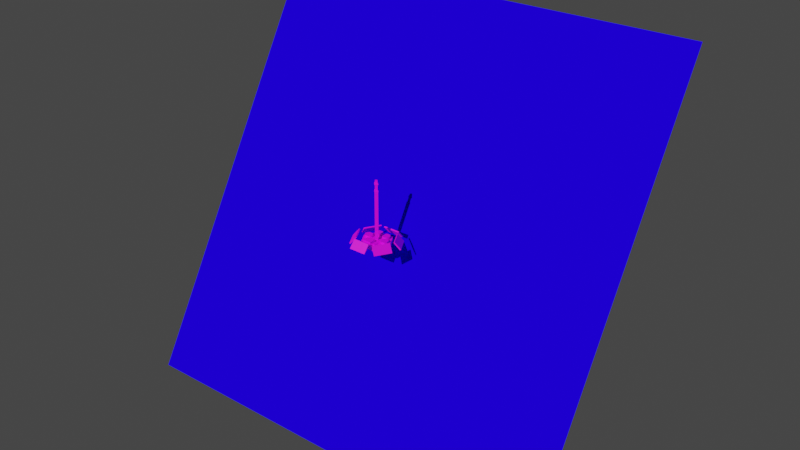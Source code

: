 # Source: solarPowerStation.blend  (saved by Blender 3.4.6; exported with 4.5.12 LTS)
import bpy
from mathutils import Matrix  # noqa: F401  (used for matrix-valued properties, if any)

bpy.ops.wm.read_factory_settings(use_empty=True)
scene = bpy.context.scene
scene.name = 'Scene'

# ---- collections
col_collection = bpy.data.collections.new('Collection'); scene.collection.children.link(col_collection)

# ---- images (referenced by path relative to the original .blend; pixels are not part of the script)
import os
ASSET_DIR = os.environ.get("B2B_ASSET_DIR", "")  # directory of the original .blend (textures are referenced by path, not embedded)
HERE = os.path.dirname(os.path.abspath(__file__))  # packed textures are extracted next to this script under _unpacked/

def load_image(name, relpath, width, height, colorspace="sRGB"):
    """Load a texture the original file referenced (path relative to the .blend, or extracted next to this script)."""
    p = next((c for c in (os.path.join(HERE, relpath), os.path.join(ASSET_DIR, relpath)) if relpath and os.path.exists(c)), "")
    if p:
        img = bpy.data.images.load(p, check_existing=True)
        img.name = name
    else:  # same state as the original file: an image datablock whose file is absent (Cycles renders it pink)
        img = bpy.data.images.new(name, width, height)
        img.source = "FILE"
        img.filepath = "//" + (relpath or name)
    img.colorspace_settings.name = colorspace
    return img
img_solarpowerstation_texture_png = load_image('solarPowerStation_texture.png', 'solarPowerStation_texture.png', 1024, 1024, 'sRGB')

# ---- materials (node trees are filled in below, after node groups)
mat_solarpowerstation_material = bpy.data.materials.new('solarPowerStation_material')
mat_solarpowerstation_material.use_transparent_shadow = False
mat_001 = bpy.data.materials.new('材质.001')
mat_001.use_transparent_shadow = False
mat_desert = bpy.data.materials.new('Desert')
mat_desert.use_transparent_shadow = False
mat_desert.diffuse_color = (0.7454, 0.3813, 0.08438, 1.0)
mat_desert.roughness = 0.8646
mat_desert.specular_intensity = 0.3031
mat_desert.metallic = 0.2
mat_land = bpy.data.materials.new('Land')
mat_land.use_transparent_shadow = False
mat_land.diffuse_color = (0.2582, 0.09306, 0.04971, 1.0)
mat_land.roughness = 0.8
mat_land.specular_intensity = 0.09843
mat_land.metallic = 0.2

# ---- material node trees
mat_solarpowerstation_material.use_nodes = True; mat_solarpowerstation_material.node_tree.nodes.clear()
_N = mat_solarpowerstation_material.node_tree.nodes; _L = mat_solarpowerstation_material.node_tree.links
n0 = _N.new('ShaderNodeBsdfPrincipled'); n0.name = '原理化BSDF'; n0.location = (10, 300)
n0.distribution = 'GGX'
n0.subsurface_method = 'RANDOM_WALK_SKIN'
n0.inputs[3].default_value = 1.45
n0.inputs[27].default_value = (0.0, 0.0, 0.0, 1.0)
n0.inputs[28].default_value = 1.0
n1 = _N.new('ShaderNodeOutputMaterial'); n1.name = '材质输出'; n1.location = (300, 300)
n2 = _N.new('ShaderNodeTexImage'); n2.name = '图像纹理.001'; n2.location = (-518, 178)
n2.image = img_solarpowerstation_texture_png
_L.new(n0.outputs[0], n1.inputs[0])
_L.new(n2.outputs[0], n0.inputs[0])
n1.is_active_output = True
mat_001.use_nodes = True; mat_001.node_tree.nodes.clear()
_N = mat_001.node_tree.nodes; _L = mat_001.node_tree.links
n0 = _N.new('ShaderNodeBsdfPrincipled'); n0.name = '原理化BSDF'; n0.location = (10, 300)
n0.distribution = 'GGX'
n0.subsurface_method = 'RANDOM_WALK_SKIN'
n0.inputs[0].default_value = (0.0119, 0.0, 1.0, 1.0)
n0.inputs[2].default_value = 0.0
n0.inputs[3].default_value = 1.45
n0.inputs[11].default_value = 1.01
n0.inputs[13].default_value = 0.0
n0.inputs[20].default_value = 0.0
n0.inputs[27].default_value = (0.0, 0.0, 0.0, 1.0)
n0.inputs[28].default_value = 1.0
n1 = _N.new('ShaderNodeOutputMaterial'); n1.name = '材质输出'; n1.location = (300, 300)
_L.new(n0.outputs[0], n1.inputs[0])
n1.is_active_output = True
mat_desert.use_nodes = True; mat_desert.node_tree.nodes.clear()
_N = mat_desert.node_tree.nodes; _L = mat_desert.node_tree.links
n0 = _N.new('ShaderNodeBsdfPrincipled'); n0.name = '原理化BSDF'; n0.location = (10, 300)
n0.distribution = 'GGX'
n0.subsurface_method = 'RANDOM_WALK_SKIN'
n0.inputs[0].default_value = (0.7454, 0.3813, 0.08438, 1.0)
n0.inputs[1].default_value = 0.2
n0.inputs[2].default_value = 0.8646
n0.inputs[3].default_value = 1.45
n0.inputs[13].default_value = 0.3031
n0.inputs[27].default_value = (0.0, 0.0, 0.0, 1.0)
n0.inputs[28].default_value = 1.0
n1 = _N.new('ShaderNodeOutputMaterial'); n1.name = '材质输出'; n1.location = (300, 300)
n2 = _N.new('ShaderNodeNormalMap'); n2.name = '法线贴图'; n2.location = (-300, -300)
n2.label = 'Normal/Map'
n2.inputs[0].default_value = 0.0
_L.new(n0.outputs[0], n1.inputs[0])
_L.new(n2.outputs[0], n0.inputs[5])
n1.is_active_output = True
mat_land.use_nodes = True; mat_land.node_tree.nodes.clear()
_N = mat_land.node_tree.nodes; _L = mat_land.node_tree.links
n0 = _N.new('ShaderNodeBsdfPrincipled'); n0.name = '原理化BSDF'; n0.location = (10, 300)
n0.distribution = 'GGX'
n0.subsurface_method = 'RANDOM_WALK_SKIN'
n0.inputs[0].default_value = (0.2582, 0.09306, 0.04971, 1.0)
n0.inputs[1].default_value = 0.2
n0.inputs[2].default_value = 0.8
n0.inputs[3].default_value = 1.45
n0.inputs[13].default_value = 0.09843
n0.inputs[27].default_value = (0.0, 0.0, 0.0, 1.0)
n0.inputs[28].default_value = 1.0
n1 = _N.new('ShaderNodeOutputMaterial'); n1.name = '材质输出'; n1.location = (300, 300)
n2 = _N.new('ShaderNodeNormalMap'); n2.name = '法线贴图'; n2.location = (-300, -300)
n2.label = 'Normal/Map'
n2.inputs[0].default_value = 0.0
_L.new(n0.outputs[0], n1.inputs[0])
_L.new(n2.outputs[0], n0.inputs[5])
n1.is_active_output = True

# ---- world
world_world = bpy.data.worlds.new('World'); scene.world = world_world
world_world.use_nodes = True; world_world.node_tree.nodes.clear()
_N = world_world.node_tree.nodes; _L = world_world.node_tree.links
n0 = _N.new('ShaderNodeOutputWorld'); n0.name = 'World Output'; n0.location = (300, 300)
n1 = _N.new('ShaderNodeBackground'); n1.name = 'Background'; n1.location = (10, 300)
n1.inputs[0].default_value = (0.05088, 0.05088, 0.05088, 1.0)
_L.new(n1.outputs[0], n0.inputs[0])
n0.is_active_output = True
world_world.color = (0.05088, 0.05088, 0.05088)
world_world.use_sun_shadow = False
world_world.sun_shadow_jitter_overblur = 0.0

# ---- cameras
cam_camera_001 = bpy.data.cameras.new('Camera.001')
cam_camera_001.type = 'ORTHO'
cam_camera_001.clip_end = 200.3
cam_camera_001.ortho_scale = 28.0
cam_camera_001.show_composition_center = True

# ---- lights
light_light_001 = bpy.data.lights.new('Light.001', 'SUN')
light_light_001.transmission_factor = 0.0
light_light_001.angle = 0.0
light_light_001.energy = 3.0
light_light_001.shadow_soft_size = 0.1
light_light_001.shadow_cascade_max_distance = 1000.0

# ---- meshes
me_solarpowerstation = bpy.data.meshes.new('SolarPowerStation')
me_solarpowerstation.from_pydata([(0.3634, -1.47e-07, 0.9023), (0.3634, -1.641e-08, 0.1007), (0.0, 0.3625, 0.1007), (0.0, 0.3625, 0.9023), (-0.3634, -1.641e-08, 0.1007), (-0.3634, -1.47e-07, 0.9023), (0.0, -0.3625, 0.1007), (0.0, -0.3625, 0.9023), (-1.003e-05, -0.3308, 13.72), (0.3316, -2.235e-06, 13.72), (-1.003e-05, 0.3308, 13.72), (-0.3316, -2.235e-06, 13.72), (0.5363, -2.093e-06, 12.85), (-1.003e-05, 0.535, 12.85), (0.0, 0.4662, 13.21), (0.4673, -2.152e-06, 13.21), (-0.5363, -2.093e-06, 12.85), (-0.4673, -2.152e-06, 13.21), (-1.003e-05, -0.535, 12.85), (0.0, -0.4662, 13.21), (0.3614, -2.152e-06, 13.21), (0.0, 0.3605, 13.21), (-0.3614, -2.152e-06, 13.21), (0.0, -0.3605, 13.21), (0.3614, 8.107e-06, 11.64), (0.0, 0.3605, 11.64), (-1.003e-05, 0.3605, 12.85), (0.3614, -2.093e-06, 12.85), (-0.3614, -1.896e-06, 11.64), (-0.3614, -2.093e-06, 12.85), (-1.003e-05, -0.3605, 11.64), (-1.003e-05, -0.3605, 12.85), (0.5363, 8.171e-06, 11.24), (0.0, 0.535, 11.24), (0.0, 0.4662, 11.64), (0.4673, 8.107e-06, 11.64), (-0.5363, -1.832e-06, 11.24), (-0.4673, -1.896e-06, 11.64), (-1.003e-05, -0.535, 11.24), (-1.003e-05, -0.4662, 11.64), (0.4639, -1.47e-07, 0.9023), (-1.003e-05, 0.4628, 0.9023), (0.0, 0.4628, 11.24), (0.4639, -1.832e-06, 11.24), (-0.4639, -1.47e-07, 0.9023), (-0.4639, -1.832e-06, 11.24), (-1.003e-05, -0.4628, 0.9023), (0.0, -0.4628, 11.24), (1.733, -2.994, -0.4787), (3.465, 7.799e-08, -0.4787), (3.465, -7.142e-08, 0.4384), (1.733, -2.994, 0.4384), (-1.733, -2.994, -0.4787), (-1.733, -2.994, 0.4384), (-3.465, 7.799e-08, -0.4787), (-3.465, -7.142e-08, 0.4384), (-1.733, 2.994, -0.4787), (-1.733, 2.994, 0.4384), (1.733, 2.994, -0.4787), (1.733, 2.994, 0.4384), (-1.538, -1.159, 0.9813), (-1.524, -2.526, 0.9813), (0.4351, -2.512, 0.9813), (0.4212, -1.144, 0.9813), (-1.538, -1.159, 0.2518), (-1.524, -2.526, 0.2518), (0.4351, -2.512, 0.2518), (0.4212, -1.144, 0.2518), (0.8677, -2.283, 0.6309), (1.385, -2.276, 0.6309), (1.379, -1.388, 0.6309), (0.8621, -1.394, 0.6309), (0.8677, -2.283, 0.2992), (1.385, -2.276, 0.2992), (1.379, -1.388, 0.2992), (0.8621, -1.394, 0.2992), (1.998, 0.8226, 0.9675), (2.831, 0.4349, 0.9675), (2.831, 0.4349, 0.2186), (1.998, 0.8226, 0.2186), (1.245, 0.2964, 0.9675), (1.245, 0.2964, 0.2186), (1.325, -0.6176, 0.9675), (1.325, -0.6176, 0.2186), (2.158, -1.005, 0.9675), (2.158, -1.005, 0.2186), (2.912, -0.4791, 0.9675), (2.912, -0.4791, 0.2186), (1.468, 2.56, 0.9675), (1.928, 1.766, 0.9675), (1.928, 1.766, 0.2186), (1.468, 2.56, 0.2186), (0.5481, 2.56, 0.9675), (0.5481, 2.56, 0.2186), (0.08824, 1.766, 0.9675), (0.08824, 1.766, 0.2186), (0.5481, 0.9711, 0.9675), (0.5481, 0.9711, 0.2186), (1.468, 0.9711, 0.9675), (1.468, 0.9711, 0.2186), (-0.615, 2.762, 0.9675), (-0.1551, 1.967, 0.9675), (-0.1551, 1.967, 0.2186), (-0.615, 2.762, 0.2186), (-1.535, 2.762, 0.9675), (-1.535, 2.762, 0.2186), (-1.994, 1.967, 0.9675), (-1.994, 1.967, 0.2186), (-1.535, 1.173, 0.9675), (-1.535, 1.173, 0.2186), (-0.615, 1.173, 0.9675), (-0.615, 1.173, 0.2186), (-1.751, 0.8774, 0.9675), (-1.291, 0.08292, 0.9675), (-1.291, 0.08292, 0.2186), (-1.751, 0.8774, 0.2186), (-2.671, 0.8774, 0.9675), (-2.671, 0.8774, 0.2186), (-3.13, 0.08292, 0.9675), (-3.13, 0.08292, 0.2186), (-2.671, -0.7116, 0.9675), (-2.671, -0.7116, 0.2186), (-1.751, -0.7116, 0.9675), (-1.751, -0.7116, 0.2186), (-2.686, -3.128, 1.304), (-4.581, 0.1465, 1.304), (-4.742, 0.05342, 1.46), (-2.847, -3.221, 1.46), (-5.743, -0.5231, -0.2921), (-5.905, -0.6162, -0.1359), (-4.059, 0.7559, 1.304), (-2.163, 4.031, 1.304), (-2.325, 4.124, 1.46), (-4.22, 0.849, 1.46), (-3.32, 4.697, -0.2834), (-3.481, 4.79, -0.1272), (-1.373, 3.884, 1.304), (2.418, 3.884, 1.304), (2.418, 4.07, 1.46), (-1.373, 4.07, 1.46), (2.418, 5.275, -0.3535), (2.418, 5.461, -0.1973), (2.686, 3.128, 1.304), (4.581, -0.1465, 1.304), (4.742, -0.05342, 1.46), (2.847, 3.221, 1.46), (5.733, 0.5172, -0.2782), (5.895, 0.6103, -0.1219), (4.059, -0.7559, 1.304), (2.163, -4.031, 1.304), (2.325, -4.124, 1.46), (4.22, -0.849, 1.46), (3.345, -4.711, -0.3182), (3.506, -4.804, -0.1619), (1.373, -3.884, 1.304), (-2.418, -3.884, 1.304), (-2.418, -4.07, 1.46), (1.373, -4.07, 1.46), (-2.418, -5.253, -0.3267), (-2.418, -5.439, -0.1705), (1.373, -5.253, -0.3267), (1.373, -5.439, -0.1705), (5.24, -1.436, -0.3182), (5.402, -1.53, -0.1619), (-3.848, -3.798, -0.2921), (-4.01, -3.891, -0.1359), (-5.215, 1.422, -0.2834), (-5.376, 1.515, -0.1272), (-1.373, 5.275, -0.3535), (-1.373, 5.461, -0.1973), (3.838, 3.792, -0.2782), (4.0, 3.885, -0.1219)], [], [(0, 1, 2, 3), (3, 2, 4, 5), (5, 4, 6, 7), (7, 6, 1, 0), (8, 9, 10, 11), (12, 13, 14, 15), (13, 16, 17, 14), (16, 18, 19, 17), (18, 12, 15, 19), (20, 21, 10, 9), (21, 22, 11, 10), (22, 23, 8, 11), (23, 20, 9, 8), (24, 25, 26, 27), (25, 28, 29, 26), (28, 30, 31, 29), (30, 24, 27, 31), (32, 33, 34, 35), (33, 36, 37, 34), (36, 38, 39, 37), (38, 32, 35, 39), (40, 41, 42, 43), (41, 44, 45, 42), (44, 46, 47, 45), (46, 40, 43, 47), (41, 40, 0, 3), (44, 41, 3, 5), (46, 44, 5, 7), (40, 46, 7, 0), (35, 34, 25, 24), (39, 35, 24, 30), (37, 39, 30, 28), (34, 37, 28, 25), (33, 32, 43, 42), (36, 33, 42, 45), (38, 36, 45, 47), (32, 38, 47, 43), (13, 12, 27, 26), (16, 13, 26, 29), (18, 16, 29, 31), (12, 18, 31, 27), (15, 14, 21, 20), (19, 15, 20, 23), (17, 19, 23, 22), (14, 17, 22, 21), (48, 49, 50, 51), (52, 48, 51, 53), (54, 52, 53, 55), (56, 54, 55, 57), (58, 56, 57, 59), (49, 58, 59, 50), (59, 51, 50), (57, 55, 53), (51, 59, 57, 53), (60, 61, 62, 63), (60, 64, 65, 61), (61, 65, 66, 62), (62, 66, 67, 63), (63, 67, 64, 60), (68, 69, 70, 71), (68, 72, 73, 69), (69, 73, 74, 70), (70, 74, 75, 71), (71, 75, 72, 68), (76, 77, 78, 79), (80, 76, 79, 81), (82, 80, 81, 83), (84, 82, 83, 85), (86, 84, 85, 87), (77, 86, 87, 78), (77, 76, 86), (86, 76, 80, 84), (80, 82, 84), (88, 89, 90, 91), (92, 88, 91, 93), (94, 92, 93, 95), (96, 94, 95, 97), (98, 96, 97, 99), (89, 98, 99, 90), (89, 88, 98), (98, 88, 92, 96), (92, 94, 96), (100, 101, 102, 103), (104, 100, 103, 105), (106, 104, 105, 107), (108, 106, 107, 109), (110, 108, 109, 111), (101, 110, 111, 102), (101, 100, 110), (110, 100, 104, 108), (104, 106, 108), (112, 113, 114, 115), (116, 112, 115, 117), (118, 116, 117, 119), (120, 118, 119, 121), (122, 120, 121, 123), (113, 122, 123, 114), (113, 112, 122), (122, 112, 116, 120), (116, 118, 120), (124, 125, 126, 127), (126, 125, 128, 129), (130, 131, 132, 133), (132, 131, 134, 135), (136, 137, 138, 139), (138, 137, 140, 141), (142, 143, 144, 145), (144, 143, 146, 147), (148, 149, 150, 151), (150, 149, 152, 153), (154, 155, 156, 157), (156, 155, 158, 159), (160, 158, 155, 154), (159, 161, 157, 156), (157, 161, 160, 154), (162, 152, 149, 148), (153, 163, 151, 150), (151, 163, 162, 148), (164, 128, 125, 124), (129, 165, 127, 126), (127, 165, 164, 124), (166, 134, 131, 130), (135, 167, 133, 132), (133, 167, 166, 130), (168, 140, 137, 136), (141, 169, 139, 138), (139, 169, 168, 136), (170, 146, 143, 142), (147, 171, 145, 144), (145, 171, 170, 142)])
me_solarpowerstation.polygons.foreach_set('use_smooth', [0, 0, 0, 0, 0, 0, 0, 0, 0, 0, 0, 0, 0, 0, 0, 0, 0, 0, 0, 0, 0, 0, 0, 0, 0, 0, 0, 0, 0, 0, 0, 0, 0, 0, 0, 0, 0, 0, 0, 0, 0, 0, 0, 0, 0, 0, 0, 0, 0, 0, 0, 0, 0, 0, 1, 1, 1, 1, 1, 1, 1, 1, 1, 1, 1, 1, 1, 1, 1, 1, 1, 1, 1, 1, 1, 1, 1, 1, 1, 1, 1, 1, 1, 1, 1, 1, 1, 1, 1, 1, 1, 1, 1, 1, 1, 1, 1, 1, 1, 1, 1, 1, 1, 1, 1, 1, 1, 1, 1, 1, 1, 1, 1, 1, 1, 1, 1, 1, 1, 1, 1, 1, 1, 1, 1, 1, 1, 1, 1, 1])
_k = set([(60, 61), (60, 63), (60, 64), (61, 62), (61, 65), (62, 63), (62, 66), (63, 67), (68, 69), (68, 71), (68, 72), (69, 70), (69, 73), (70, 71), (70, 74), (71, 75), (76, 77), (76, 80), (77, 86), (80, 82), (82, 84), (84, 86), (88, 89), (88, 92), (89, 98), (92, 94), (94, 96), (96, 98), (100, 101), (100, 104), (101, 110), (104, 106), (106, 108), (108, 110), (112, 113), (112, 116), (113, 122), (116, 118), (118, 120), (120, 122), (124, 125), (124, 127), (124, 164), (125, 126), (125, 128), (126, 127), (126, 129), (127, 165), (130, 131), (130, 133), (130, 166), (131, 132), (131, 134), (132, 133), (132, 135), (133, 167), (136, 137), (136, 139), (136, 168), (137, 138), (137, 140), (138, 139), (138, 141), (139, 169), (142, 143), (142, 145), (142, 170), (143, 144), (143, 146), (144, 145), (144, 147), (145, 171), (148, 149), (148, 151), (148, 162), (149, 150), (149, 152), (150, 151), (150, 153), (151, 163), (154, 155), (154, 157), (154, 160), (155, 156), (155, 158), (156, 157), (156, 159), (157, 161)])
me_solarpowerstation.attributes.new('sharp_edge', 'BOOLEAN', 'EDGE').data.foreach_set('value', [ (min(e.vertices), max(e.vertices)) in _k for e in me_solarpowerstation.edges])
_uv = me_solarpowerstation.uv_layers.new(name='UVMap')
_uv.uv.foreach_set('vector', [0.1899, 0.1108, 0.1307, 0.0518, 0.172, 0.0115, 0.2297, 0.0705, 0.0661, 0.2342, 0.007, 0.1764, 0.0474, 0.1351, 0.1064, 0.1943, 0.1064, 0.1943, 0.0474, 0.1351, 0.0885, 0.0929, 0.1483, 0.1527, 0.1483, 0.1527, 0.0885, 0.0929, 0.1307, 0.0518, 0.1899, 0.1108, 0.9733, 0.5852, 0.8733, 0.6852, 0.7733, 0.5852, 0.8733, 0.4852, 0.9196, 0.8643, 0.9595, 0.8336, 0.9699, 0.8544, 0.933, 0.8804, 0.8296, 0.9637, 0.8601, 0.924, 0.8761, 0.9375, 0.8504, 0.9741, 0.8601, 0.924, 0.889, 0.8934, 0.9031, 0.9076, 0.8761, 0.9375, 0.889, 0.8934, 0.9196, 0.8643, 0.933, 0.8804, 0.9031, 0.9076, 0.9366, 0.8849, 0.9684, 0.862, 0.9886, 0.8918, 0.9599, 0.9132, 0.8578, 0.9728, 0.8805, 0.9412, 0.9087, 0.9644, 0.8875, 0.9929, 0.8805, 0.9412, 0.9072, 0.9117, 0.9335, 0.938, 0.9087, 0.9644, 0.9072, 0.9117, 0.9366, 0.8849, 0.9599, 0.9132, 0.9335, 0.938, 0.8482, 0.7814, 0.8859, 0.7521, 0.9477, 0.8303, 0.9146, 0.8578, 0.7483, 0.8901, 0.7774, 0.8525, 0.854, 0.9186, 0.8265, 0.9518, 0.7774, 0.8525, 0.8113, 0.8155, 0.8834, 0.8873, 0.854, 0.9186, 0.8113, 0.8155, 0.8482, 0.7814, 0.9146, 0.8578, 0.8834, 0.8873, 0.8266, 0.752, 0.8751, 0.713, 0.8891, 0.7419, 0.8444, 0.7748, 0.709, 0.8793, 0.7481, 0.8305, 0.771, 0.8485, 0.7383, 0.8932, 0.7481, 0.8305, 0.7868, 0.7906, 0.8063, 0.8104, 0.771, 0.8485, 0.7868, 0.7906, 0.8266, 0.752, 0.8444, 0.7748, 0.8063, 0.8104, 0.1958, 0.1153, 0.2396, 0.0712, 0.869, 0.7087, 0.8252, 0.7486, 0.0667, 0.2442, 0.1108, 0.2004, 0.7448, 0.8291, 0.7049, 0.873, 0.1108, 0.2004, 0.1534, 0.1579, 0.7844, 0.7882, 0.7448, 0.8291, 0.1534, 0.1579, 0.1958, 0.1153, 0.8252, 0.7486, 0.7844, 0.7882, 0.2396, 0.0712, 0.1958, 0.1153, 0.1899, 0.1108, 0.2297, 0.0705, 0.1108, 0.2004, 0.0667, 0.2442, 0.0661, 0.2342, 0.1064, 0.1943, 0.1534, 0.1579, 0.1108, 0.2004, 0.1064, 0.1943, 0.1483, 0.1527, 0.1958, 0.1153, 0.1534, 0.1579, 0.1483, 0.1527, 0.1899, 0.1108, 0.8444, 0.7748, 0.8891, 0.7419, 0.8859, 0.7521, 0.8482, 0.7814, 0.8063, 0.8104, 0.8444, 0.7748, 0.8482, 0.7814, 0.8113, 0.8155, 0.771, 0.8485, 0.8063, 0.8104, 0.8113, 0.8155, 0.7774, 0.8525, 0.7383, 0.8932, 0.771, 0.8485, 0.7774, 0.8525, 0.7483, 0.8901, 0.8751, 0.713, 0.8266, 0.752, 0.8252, 0.7486, 0.869, 0.7087, 0.7481, 0.8305, 0.709, 0.8793, 0.7049, 0.873, 0.7448, 0.8291, 0.7868, 0.7906, 0.7481, 0.8305, 0.7448, 0.8291, 0.7844, 0.7882, 0.8266, 0.752, 0.7868, 0.7906, 0.7844, 0.7882, 0.8252, 0.7486, 0.9595, 0.8336, 0.9196, 0.8643, 0.9146, 0.8578, 0.9477, 0.8303, 0.8601, 0.924, 0.8296, 0.9637, 0.8265, 0.9518, 0.854, 0.9186, 0.889, 0.8934, 0.8601, 0.924, 0.854, 0.9186, 0.8834, 0.8873, 0.9196, 0.8643, 0.889, 0.8934, 0.8834, 0.8873, 0.9146, 0.8578, 0.933, 0.8804, 0.9699, 0.8544, 0.9684, 0.862, 0.9366, 0.8849, 0.9031, 0.9076, 0.933, 0.8804, 0.9366, 0.8849, 0.9072, 0.9117, 0.8761, 0.9375, 0.9031, 0.9076, 0.9072, 0.9117, 0.8805, 0.9412, 0.8504, 0.9741, 0.8761, 0.9375, 0.8805, 0.9412, 0.8578, 0.9728, 0.0844, 0.7231, 0.0477, 0.6594, 0.0631, 0.6505, 0.0999, 0.7141, 0.1212, 0.7868, 0.0844, 0.7231, 0.0999, 0.7141, 0.1367, 0.7778, 0.158, 0.8505, 0.1212, 0.7868, 0.1367, 0.7778, 0.1734, 0.8416, 0.1947, 0.9142, 0.158, 0.8505, 0.1734, 0.8416, 0.2102, 0.9053, 0.2315, 0.9779, 0.1947, 0.9142, 0.2102, 0.9053, 0.247, 0.969, 0.0477, 0.6594, 0.0109, 0.5957, 0.0264, 0.5868, 0.0631, 0.6505, 0.0264, 0.5868, 0.1367, 0.6505, 0.0631, 0.6505, 0.0631, 0.5231, 0.1367, 0.5231, 0.1734, 0.5868, 0.1367, 0.6505, 0.0264, 0.5868, 0.0631, 0.5231, 0.1734, 0.5868, 0.9888, 0.2531, 0.8621, 0.253, 0.8619, 0.072, 0.9885, 0.0721, 0.8619, 0.072, 0.8619, 0.0101, 0.9886, 0.0103, 0.9885, 0.0721, 0.6808, 0.0717, 0.6809, 0.0099, 0.8619, 0.0101, 0.8619, 0.072, 0.8619, 0.072, 0.8619, 0.0101, 0.9886, 0.0103, 0.9885, 0.0721, 0.6808, 0.0717, 0.6809, 0.0099, 0.8619, 0.0101, 0.8619, 0.072, 0.8424, 0.1761, 0.8029, 0.176, 0.8026, 0.1079, 0.8422, 0.108, 0.8026, 0.1079, 0.8027, 0.0847, 0.8422, 0.0848, 0.8422, 0.108, 0.7346, 0.1078, 0.7346, 0.0845, 0.8027, 0.0847, 0.8026, 0.1079, 0.8026, 0.1079, 0.8027, 0.0847, 0.8422, 0.0848, 0.8422, 0.108, 0.7346, 0.1078, 0.7346, 0.0845, 0.8027, 0.0847, 0.8026, 0.1079, 0.5072, 0.8458, 0.4242, 0.7598, 0.4885, 0.6978, 0.5715, 0.7839, 0.0922, 0.4154, 0.0093, 0.3293, 0.0736, 0.2674, 0.1565, 0.3534, 0.1752, 0.5015, 0.0922, 0.4154, 0.1565, 0.3534, 0.2395, 0.4395, 0.2582, 0.5876, 0.1752, 0.5015, 0.2395, 0.4395, 0.3225, 0.5256, 0.3412, 0.6737, 0.2582, 0.5876, 0.3225, 0.5256, 0.4055, 0.6117, 0.4242, 0.7598, 0.3412, 0.6737, 0.4055, 0.6117, 0.4885, 0.6978, 0.4242, 0.7598, 0.5072, 0.8458, 0.3081, 0.7886, 0.3081, 0.7886, 0.5072, 0.8458, 0.4741, 0.9607, 0.2751, 0.9035, 0.4741, 0.9607, 0.358, 0.9896, 0.2751, 0.9035, 0.5072, 0.8458, 0.4242, 0.7598, 0.4885, 0.6978, 0.5715, 0.7839, 0.0922, 0.4154, 0.0093, 0.3293, 0.0736, 0.2674, 0.1565, 0.3534, 0.1752, 0.5015, 0.0922, 0.4154, 0.1565, 0.3534, 0.2395, 0.4395, 0.2582, 0.5876, 0.1752, 0.5015, 0.2395, 0.4395, 0.3225, 0.5256, 0.3412, 0.6737, 0.2582, 0.5876, 0.3225, 0.5256, 0.4055, 0.6117, 0.4242, 0.7598, 0.3412, 0.6737, 0.4055, 0.6117, 0.4885, 0.6978, 0.4242, 0.7598, 0.5072, 0.8458, 0.3081, 0.7886, 0.3081, 0.7886, 0.5072, 0.8458, 0.4741, 0.9608, 0.2751, 0.9035, 0.4741, 0.9608, 0.3581, 0.9896, 0.2751, 0.9035, 0.5072, 0.8458, 0.4242, 0.7598, 0.4885, 0.6978, 0.5715, 0.7839, 0.0922, 0.4154, 0.0093, 0.3293, 0.0736, 0.2674, 0.1565, 0.3534, 0.1752, 0.5015, 0.0922, 0.4154, 0.1565, 0.3534, 0.2395, 0.4395, 0.2582, 0.5876, 0.1752, 0.5015, 0.2395, 0.4395, 0.3225, 0.5256, 0.3412, 0.6737, 0.2582, 0.5876, 0.3225, 0.5256, 0.4055, 0.6117, 0.4242, 0.7598, 0.3412, 0.6737, 0.4055, 0.6117, 0.4885, 0.6978, 0.4242, 0.7598, 0.5072, 0.8458, 0.3081, 0.7886, 0.3081, 0.7886, 0.5072, 0.8458, 0.4741, 0.9608, 0.2751, 0.9035, 0.4741, 0.9608, 0.3581, 0.9896, 0.2751, 0.9035, 0.5072, 0.8458, 0.4242, 0.7597, 0.4885, 0.6978, 0.5715, 0.7839, 0.0923, 0.4154, 0.0093, 0.3293, 0.0736, 0.2674, 0.1565, 0.3534, 0.1752, 0.5015, 0.0923, 0.4154, 0.1565, 0.3534, 0.2395, 0.4395, 0.2582, 0.5876, 0.1752, 0.5015, 0.2395, 0.4395, 0.3225, 0.5256, 0.3412, 0.6737, 0.2582, 0.5876, 0.3225, 0.5256, 0.4055, 0.6117, 0.4242, 0.7597, 0.3412, 0.6737, 0.4055, 0.6117, 0.4885, 0.6978, 0.4242, 0.7597, 0.5072, 0.8458, 0.3081, 0.7886, 0.3081, 0.7886, 0.5072, 0.8458, 0.4741, 0.9607, 0.2751, 0.9035, 0.4741, 0.9607, 0.358, 0.9896, 0.2751, 0.9035, 0.5885, 0.1778, 0.7566, 0.3612, 0.7452, 0.3717, 0.5771, 0.1882, 0.7452, 0.3717, 0.7566, 0.3612, 0.8359, 0.4647, 0.8246, 0.4751, 0.5925, 0.1805, 0.7606, 0.3639, 0.7493, 0.3744, 0.5811, 0.1909, 0.7493, 0.3744, 0.7606, 0.3639, 0.8396, 0.4668, 0.8282, 0.4773, 0.5892, 0.1758, 0.7573, 0.3593, 0.7459, 0.3697, 0.5778, 0.1863, 0.7459, 0.3697, 0.7573, 0.3593, 0.8397, 0.4667, 0.8283, 0.4772, 0.5928, 0.1808, 0.7609, 0.3643, 0.7495, 0.3748, 0.5814, 0.1913, 0.7495, 0.3748, 0.7609, 0.3643, 0.8395, 0.4669, 0.8281, 0.4773, 0.5908, 0.1782, 0.759, 0.3616, 0.7476, 0.372, 0.5795, 0.1886, 0.7476, 0.372, 0.759, 0.3616, 0.8397, 0.4667, 0.8283, 0.4771, 0.5904, 0.1775, 0.7585, 0.361, 0.7471, 0.3715, 0.579, 0.188, 0.7471, 0.3715, 0.7585, 0.361, 0.8395, 0.4667, 0.8281, 0.4772, 0.6886, 0.0876, 0.8567, 0.271, 0.7585, 0.361, 0.5904, 0.1775, 0.6489, 0.4614, 0.4808, 0.2779, 0.579, 0.188, 0.7471, 0.3715, 0.579, 0.188, 0.4808, 0.098, 0.4922, 0.0876, 0.5904, 0.1775, 0.6885, 0.0886, 0.8567, 0.272, 0.759, 0.3616, 0.5908, 0.1782, 0.6499, 0.4616, 0.4818, 0.2781, 0.5795, 0.1886, 0.7476, 0.372, 0.5795, 0.1886, 0.4817, 0.0991, 0.4931, 0.0886, 0.5908, 0.1782, 0.6846, 0.0897, 0.8527, 0.2731, 0.7566, 0.3612, 0.5885, 0.1778, 0.6491, 0.4597, 0.481, 0.2763, 0.5771, 0.1882, 0.7452, 0.3717, 0.5771, 0.1882, 0.481, 0.1001, 0.4924, 0.0897, 0.5885, 0.1778, 0.6881, 0.0929, 0.8562, 0.2763, 0.7606, 0.3639, 0.5925, 0.1805, 0.6537, 0.462, 0.4855, 0.2786, 0.5811, 0.1909, 0.7493, 0.3744, 0.5811, 0.1909, 0.4855, 0.1033, 0.4969, 0.0929, 0.5925, 0.1805, 0.689, 0.0844, 0.8571, 0.2678, 0.7573, 0.3593, 0.5892, 0.1758, 0.6461, 0.4612, 0.478, 0.2777, 0.5778, 0.1863, 0.7459, 0.3697, 0.5778, 0.1863, 0.478, 0.0948, 0.4893, 0.0844, 0.5892, 0.1758, 0.6881, 0.0935, 0.8562, 0.277, 0.7609, 0.3643, 0.5928, 0.1808, 0.6542, 0.4621, 0.4861, 0.2786, 0.5814, 0.1913, 0.7495, 0.3748, 0.5814, 0.1913, 0.4861, 0.104, 0.4975, 0.0935, 0.5928, 0.1808])
me_solarpowerstation.materials.append(mat_solarpowerstation_material)
me_solarpowerstation.update()
me_solarpowerstation.normals_split_custom_set([tuple(v) for v in zip(*[iter([0.7063, 0.708, 1.086e-07, 0.7063, 0.708, 1.086e-07, 0.7063, 0.708, 1.086e-07, 0.7063, 0.708, 1.086e-07, -0.7063, 0.708, 1.086e-07, -0.7063, 0.708, 1.086e-07, -0.7063, 0.708, 1.086e-07, -0.7063, 0.708, 1.086e-07, -0.7063, -0.708, -1.086e-07, -0.7063, -0.708, -1.086e-07, -0.7063, -0.708, -1.086e-07, -0.7063, -0.708, -1.086e-07, 0.7063, -0.708, -1.086e-07, 0.7063, -0.708, -1.086e-07, 0.7063, -0.708, -1.086e-07, 0.7063, -0.708, -1.086e-07, 4.348e-05, 0.0, 1.0, 4.348e-05, 0.0, 1.0, 4.348e-05, 0.0, 1.0, 4.348e-05, 0.0, 1.0, 0.6986, 0.7004, 0.1459, 0.6986, 0.7004, 0.1459, 0.6986, 0.7004, 0.1459, 0.6986, 0.7004, 0.1459, -0.6987, 0.7004, 0.146, -0.6987, 0.7004, 0.146, -0.6987, 0.7004, 0.146, -0.6987, 0.7004, 0.146, -0.6987, -0.7004, 0.146, -0.6987, -0.7004, 0.146, -0.6987, -0.7004, 0.146, -0.6987, -0.7004, 0.146, 0.6986, -0.7004, 0.1459, 0.6986, -0.7004, 0.1459, 0.6986, -0.7004, 0.1459, 0.6986, -0.7004, 0.1459, 0.7055, 0.7072, 0.04478, 0.7055, 0.7072, 0.04478, 0.7055, 0.7072, 0.04478, 0.7055, 0.7072, 0.04478, -0.7055, 0.7072, 0.04477, -0.7055, 0.7072, 0.04477, -0.7055, 0.7072, 0.04477, -0.7055, 0.7072, 0.04477, -0.7055, -0.7072, 0.04477, -0.7055, -0.7072, 0.04477, -0.7055, -0.7072, 0.04477, -0.7055, -0.7072, 0.04477, 0.7055, -0.7072, 0.04478, 0.7055, -0.7072, 0.04478, 0.7055, -0.7072, 0.04478, 0.7055, -0.7072, 0.04478, 0.7062, 0.708, 5.942e-06, 0.7062, 0.708, 5.942e-06, 0.7062, 0.708, 5.942e-06, 0.7062, 0.708, 5.942e-06, -0.7063, 0.708, -2.814e-06, -0.7063, 0.708, -2.814e-06, -0.7063, 0.708, -2.814e-06, -0.7063, 0.708, -2.814e-06, -0.7063, -0.7079, -1.082e-07, -0.7063, -0.7079, -1.082e-07, -0.7063, -0.7079, -1.082e-07, -0.7063, -0.7079, -1.082e-07, 0.7062, -0.708, -3.031e-06, 0.7062, -0.708, -3.031e-06, 0.7062, -0.708, -3.031e-06, 0.7062, -0.708, -3.031e-06, 0.6999, 0.7016, 0.1341, 0.6999, 0.7016, 0.1341, 0.6999, 0.7016, 0.1341, 0.6999, 0.7016, 0.1341, -0.6999, 0.7016, 0.1341, -0.6999, 0.7016, 0.1341, -0.6999, 0.7016, 0.1341, -0.6999, 0.7016, 0.1341, -0.6999, -0.7016, 0.1341, -0.6999, -0.7016, 0.1341, -0.6999, -0.7016, 0.1341, -0.6999, -0.7016, 0.1341, 0.6999, -0.7016, 0.1341, 0.6999, -0.7016, 0.1341, 0.6999, -0.7016, 0.1341, 0.6999, -0.7016, 0.1341, 0.7062, 0.708, -2.287e-07, 0.7062, 0.708, -2.287e-07, 0.7062, 0.708, -2.287e-07, 0.7062, 0.708, -2.287e-07, -0.7063, 0.708, 4.575e-07, -0.7063, 0.708, 4.575e-07, -0.7063, 0.708, 4.575e-07, -0.7063, 0.708, 4.575e-07, -0.7063, -0.708, 2.287e-07, -0.7063, -0.708, 2.287e-07, -0.7063, -0.708, 2.287e-07, -0.7063, -0.708, 2.287e-07, 0.7062, -0.708, -4.575e-07, 0.7062, -0.708, -4.575e-07, 0.7062, -0.708, -4.575e-07, 0.7062, -0.708, -4.575e-07, 0.0, 7.222e-08, -1.0, 0.0, 7.222e-08, -1.0, 0.0, 7.222e-08, -1.0, 0.0, 7.222e-08, -1.0, 0.0, 7.223e-08, -1.0, 0.0, 7.223e-08, -1.0, 0.0, 7.223e-08, -1.0, 0.0, 7.223e-08, -1.0, -7.188e-07, 7.223e-08, -1.0, -7.188e-07, 7.223e-08, -1.0, -7.188e-07, 7.223e-08, -1.0, -7.188e-07, 7.223e-08, -1.0, 7.189e-07, 7.222e-08, -1.0, 7.189e-07, 7.222e-08, -1.0, 7.189e-07, 7.222e-08, -1.0, 7.189e-07, 7.222e-08, -1.0, 1.089e-05, 0.0, 1.0, 1.089e-05, 0.0, 1.0, 1.089e-05, 0.0, 1.0, 1.089e-05, 0.0, 1.0, 0.0, 0.0, 1.0, 0.0, 0.0, 1.0, 0.0, 0.0, 1.0, 0.0, 0.0, 1.0, 0.0, 0.0, 1.0, 0.0, 0.0, 1.0, 0.0, 0.0, 1.0, 0.0, 0.0, 1.0, 0.0, 0.0, 1.0, 0.0, 0.0, 1.0, 0.0, 0.0, 1.0, 0.0, 0.0, 1.0, 0.0, 0.0, -1.0, 0.0, 0.0, -1.0, 0.0, 0.0, -1.0, 0.0, 0.0, -1.0, 0.0, 0.0, -1.0, 0.0, 0.0, -1.0, 0.0, 0.0, -1.0, 0.0, 0.0, -1.0, 1.319e-05, 0.0, -1.0, 1.319e-05, 0.0, -1.0, 1.319e-05, 0.0, -1.0, 1.319e-05, 0.0, -1.0, -1.32e-05, 0.0, -1.0, -1.32e-05, 0.0, -1.0, -1.32e-05, 0.0, -1.0, -1.32e-05, 0.0, -1.0, 0.0, 0.0, -1.0, 0.0, 0.0, -1.0, 0.0, 0.0, -1.0, 0.0, 0.0, -1.0, 0.0, 0.0, -1.0, 0.0, 0.0, -1.0, 0.0, 0.0, -1.0, 0.0, 0.0, -1.0, 0.0, 0.0, -1.0, 0.0, 0.0, -1.0, 0.0, 0.0, -1.0, 0.0, 0.0, -1.0, 0.0, 0.0, -1.0, 0.0, 0.0, -1.0, 0.0, 0.0, -1.0, 0.0, 0.0, -1.0, -0.02357, -0.02364, 0.9994, -0.02357, -0.02364, 0.9994, -0.02357, -0.02364, 0.9994, -0.02357, -0.02364, 0.9994, -0.02357, 0.02364, 0.9994, -0.02357, 0.02364, 0.9994, -0.02357, 0.02364, 0.9994, -0.02357, 0.02364, 0.9994, 0.02357, 0.02364, 0.9994, 0.02357, 0.02364, 0.9994, 0.02357, 0.02364, 0.9994, 0.02357, 0.02364, 0.9994, 0.02357, -0.02364, 0.9994, 0.02357, -0.02364, 0.9994, 0.02357, -0.02364, 0.9994, 0.02357, -0.02364, 0.9994, 0.8655, -0.5009, 0.0, 0.8655, -0.5009, 0.0, 0.8655, -0.5009, 0.0, 0.8655, -0.5009, 0.0, 0.0, -1.0, 0.0, 0.0, -1.0, 0.0, 0.0, -1.0, 0.0, 0.0, -1.0, 0.0, -0.8655, -0.5009, 0.0, -0.8655, -0.5009, 0.0, -0.8655, -0.5009, 0.0, -0.8655, -0.5009, 0.0, -0.8655, 0.5009, 0.0, -0.8655, 0.5009, 0.0, -0.8655, 0.5009, 0.0, -0.8655, 0.5009, 0.0, 0.0, 1.0, 0.0, 0.0, 1.0, 0.0, 0.0, 1.0, 0.0, 0.0, 1.0, 0.0, 0.8655, 0.5009, 0.0, 0.8655, 0.5009, 0.0, 0.8655, 0.5009, 0.0, 0.8655, 0.5009, 0.0, 0.0, -1.593e-07, 1.0, 0.0, -1.593e-07, 1.0, 0.0, -1.593e-07, 1.0, 0.0, -1.593e-07, 1.0, 0.0, -1.593e-07, 1.0, 0.0, -1.593e-07, 1.0, 0.0, -1.593e-07, 1.0, 0.0, -1.593e-07, 1.0, 0.0, -1.593e-07, 1.0, 0.0, -1.593e-07, 1.0, 0.0, -1.743e-07, 1.0, 0.0, -1.743e-07, 1.0, 0.0, -1.743e-07, 1.0, 0.0, -1.743e-07, 1.0, -0.9999, -0.01016, -1.866e-09, -0.9999, -0.01016, -1.866e-09, -0.9999, -0.01016, -1.866e-09, -0.9999, -0.01016, -1.866e-09, 0.007561, -1.0, -3.336e-07, 0.007561, -1.0, -3.336e-07, 0.007561, -1.0, -3.336e-07, 0.007561, -1.0, -3.336e-07, 0.9999, 0.01015, 3.733e-09, 0.9999, 0.01015, 3.733e-09, 0.9999, 0.01015, 3.733e-09, 0.9999, 0.01015, 3.733e-09, -0.007561, 1.0, 0.0, -0.007561, 1.0, 0.0, -0.007561, 1.0, 0.0, -0.007561, 1.0, 0.0, 8.109e-09, -1.342e-07, 1.0, 8.109e-09, -1.342e-07, 1.0, 8.109e-09, -1.342e-07, 1.0, 8.109e-09, -1.342e-07, 1.0, 0.01219, -0.9999, 0.0, 0.01219, -0.9999, 0.0, 0.01219, -0.9999, 0.0, 0.01219, -0.9999, 0.0, 1.0, 0.006297, 3.16e-09, 1.0, 0.006297, 3.16e-09, 1.0, 0.006297, 3.16e-09, 1.0, 0.006297, 3.16e-09, -0.01219, 0.9999, 6.952e-07, -0.01219, 0.9999, 6.952e-07, -0.01219, 0.9999, 6.952e-07, -0.01219, 0.9999, 6.952e-07, -1.0, -0.006308, 0.0, -1.0, -0.006308, 0.0, -1.0, -0.006308, 0.0, -1.0, -0.006308, 0.0, -0.08705, 0.9962, 1.249e-07, 0.8188, 0.574, 5.802e-08, 0.8188, 0.574, 5.802e-08, -0.08705, 0.9962, 1.249e-07, -0.9061, 0.423, 6.721e-08, -0.08705, 0.9962, 1.249e-07, -0.08705, 0.9962, 1.249e-07, -0.9061, 0.423, 6.721e-08, -0.8188, -0.574, -5.783e-08, -0.9061, 0.423, 6.721e-08, -0.9061, 0.423, 6.721e-08, -0.8188, -0.574, -5.783e-08, 0.08706, -0.9962, -1.499e-07, -0.8188, -0.574, -5.783e-08, -0.8188, -0.574, -5.783e-08, 0.08706, -0.9962, -1.499e-07, 0.9061, -0.423, -9.203e-08, 0.08706, -0.9962, -1.499e-07, 0.08706, -0.9962, -1.499e-07, 0.9061, -0.423, -9.203e-08, 0.8188, 0.574, 5.802e-08, 0.9061, -0.423, -9.203e-08, 0.9061, -0.423, -9.203e-08, 0.8188, 0.574, 5.802e-08, 0.0, -1.294e-07, 1.0, 6.121e-08, -1.55e-07, 1.0, 6.113e-08, -1.549e-07, 1.0, 6.113e-08, -1.549e-07, 1.0, 6.121e-08, -1.55e-07, 1.0, 2.025e-08, -1.72e-07, 1.0, 2.048e-08, -1.719e-07, 1.0, 2.025e-08, -1.72e-07, 1.0, -1.631e-07, -1.974e-07, 1.0, 2.048e-08, -1.719e-07, 1.0, 0.4995, 0.8663, 2.499e-07, 1.0, 2.192e-08, 0.0, 1.0, 2.192e-08, 0.0, 0.4995, 0.8663, 2.499e-07, -0.4995, 0.8663, 2.999e-07, 0.4995, 0.8663, 2.499e-07, 0.4995, 0.8663, 2.499e-07, -0.4995, 0.8663, 2.999e-07, -1.0, 0.0, 5.009e-08, -0.4995, 0.8663, 2.999e-07, -0.4995, 0.8663, 2.999e-07, -1.0, 0.0, 5.009e-08, -0.4995, -0.8663, -1.499e-07, -1.0, 0.0, 5.009e-08, -1.0, 0.0, 5.009e-08, -0.4995, -0.8663, -1.499e-07, 0.4995, -0.8663, -1.499e-07, -0.4995, -0.8663, -1.499e-07, -0.4995, -0.8663, -1.499e-07, 0.4995, -0.8663, -1.499e-07, 1.0, 2.192e-08, 0.0, 0.4995, -0.8663, -1.499e-07, 0.4995, -0.8663, -1.499e-07, 1.0, 2.192e-08, 0.0, 0.0, -1.5e-07, 1.0, 0.0, -1.5e-07, 1.0, 0.0, -1.5e-07, 1.0, 0.0, -1.5e-07, 1.0, 0.0, -1.5e-07, 1.0, 0.0, -1.5e-07, 1.0, 0.0, -1.5e-07, 1.0, 0.0, -1.5e-07, 1.0, 0.0, -1.5e-07, 1.0, 0.0, -1.5e-07, 1.0, 0.4995, 0.8663, 1.998e-07, 1.0, 2.631e-07, -1.002e-07, 1.0, 2.411e-07, -1.002e-07, 0.4995, 0.8663, 1.998e-07, -0.4995, 0.8663, 1.998e-07, 0.4995, 0.8663, 1.998e-07, 0.4995, 0.8663, 1.998e-07, -0.4995, 0.8663, 1.998e-07, -1.0, 1.973e-07, -1.002e-07, -0.4995, 0.8663, 1.998e-07, -0.4995, 0.8663, 1.998e-07, -1.0, 1.754e-07, -1.002e-07, -0.4995, -0.8663, -2e-07, -1.0, 1.973e-07, -1.002e-07, -1.0, 1.754e-07, -1.002e-07, -0.4995, -0.8663, -2e-07, 0.4995, -0.8663, -2e-07, -0.4995, -0.8663, -2e-07, -0.4995, -0.8663, -2e-07, 0.4995, -0.8663, -2e-07, 1.0, 2.631e-07, -1.002e-07, 0.4995, -0.8663, -2e-07, 0.4995, -0.8663, -2e-07, 1.0, 2.411e-07, -1.002e-07, 3.263e-07, -1.875e-07, 1.0, 8.17e-08, -1.875e-07, 1.0, 8.17e-08, -1.875e-07, 1.0, 8.17e-08, -1.875e-07, 1.0, 8.17e-08, -1.875e-07, 1.0, -8.17e-08, -1.875e-07, 1.0, -8.17e-08, -1.875e-07, 1.0, -8.17e-08, -1.875e-07, 1.0, -3.263e-07, -1.875e-07, 1.0, -8.17e-08, -1.875e-07, 1.0, 0.4995, 0.8663, 1.499e-07, 1.0, -6.576e-08, 5.226e-15, 1.0, -6.576e-08, 5.226e-15, 0.4995, 0.8663, 1.499e-07, -0.4995, 0.8663, 1.499e-07, 0.4995, 0.8663, 1.499e-07, 0.4995, 0.8663, 1.499e-07, -0.4995, 0.8663, 1.499e-07, -1.0, 2.192e-08, 0.0, -0.4995, 0.8663, 1.499e-07, -0.4995, 0.8663, 1.499e-07, -1.0, 2.192e-08, 0.0, -0.4995, -0.8663, -1.499e-07, -1.0, 2.192e-08, 0.0, -1.0, 2.192e-08, 0.0, -0.4995, -0.8663, -1.499e-07, 0.4995, -0.8663, -1.499e-07, -0.4995, -0.8663, -1.499e-07, -0.4995, -0.8663, -1.499e-07, 0.4995, -0.8663, -1.499e-07, 1.0, -6.576e-08, 5.226e-15, 0.4995, -0.8663, -1.499e-07, 0.4995, -0.8663, -1.499e-07, 1.0, -6.576e-08, 5.226e-15, 0.0, -1.5e-07, 1.0, 0.0, -1.5e-07, 1.0, 0.0, -1.5e-07, 1.0, 0.0, -1.5e-07, 1.0, 0.0, -1.5e-07, 1.0, 0.0, -1.5e-07, 1.0, 0.0, -1.5e-07, 1.0, 0.0, -1.5e-07, 1.0, 0.0, -1.5e-07, 1.0, 0.0, -1.5e-07, 1.0, 0.5264, 0.3048, 0.7937, 0.5264, 0.3048, 0.7937, 0.5265, 0.3047, 0.7937, 0.5265, 0.3047, 0.7937, -0.4991, 0.8665, 4.406e-08, -0.4991, 0.8665, 4.406e-08, -0.4991, 0.8665, 4.406e-08, -0.4991, 0.8665, 4.406e-08, 0.5264, -0.3047, 0.7937, 0.5264, -0.3047, 0.7937, 0.5264, -0.3047, 0.7937, 0.5264, -0.3047, 0.7937, 0.4991, 0.8666, 6.025e-06, 0.4991, 0.8666, 6.025e-06, 0.4991, 0.8666, 6.025e-06, 0.4991, 0.8666, 6.025e-06, -1.894e-09, -0.609, 0.7932, 0.0, -0.609, 0.7932, -2.079e-06, -0.609, 0.7932, 2.07e-06, -0.609, 0.7932, 1.0, -5.1e-07, 0.0, 1.0, -5.1e-07, 0.0, 1.0, -5.1e-07, 0.0, 1.0, -5.1e-07, 0.0, -0.5264, -0.3048, 0.7937, -0.5264, -0.3048, 0.7937, -0.5265, -0.3047, 0.7937, -0.5265, -0.3047, 0.7937, 0.4991, -0.8665, 1.156e-06, 0.4991, -0.8665, 1.156e-06, 0.4991, -0.8665, 1.156e-06, 0.4991, -0.8665, 1.156e-06, -0.5264, 0.3047, 0.7937, -0.5264, 0.3047, 0.7937, -0.5264, 0.3047, 0.7937, -0.5264, 0.3047, 0.7937, -0.4991, -0.8666, 4.277e-06, -0.4991, -0.8666, 4.277e-06, -0.4991, -0.8666, 4.277e-06, -0.4991, -0.8666, 4.277e-06, 1.894e-09, 0.609, 0.7932, 0.0, 0.609, 0.7932, 2.079e-06, 0.609, 0.7932, -2.07e-06, 0.609, 0.7932, -1.0, 0.0, 0.0, -1.0, 0.0, 0.0, -1.0, 0.0, 0.0, -1.0, 0.0, 0.0, -2.114e-06, 0.737, -0.6759, 2.104e-06, 0.737, -0.6759, -1.925e-09, 0.737, -0.6759, 0.0, 0.737, -0.6759, -1.925e-09, -0.737, 0.6759, 0.0, -0.737, 0.6759, -2.114e-06, -0.737, 0.6759, 2.104e-06, -0.737, 0.6759, 1.0, 0.0, 0.0, 1.0, 0.0, 0.0, 1.0, 0.0, 0.0, 1.0, 0.0, 0.0, -0.6374, 0.3689, -0.6765, -0.6374, 0.3689, -0.6765, -0.6374, 0.3689, -0.6765, -0.6373, 0.3689, -0.6765, 0.6374, -0.3689, 0.6765, 0.6373, -0.3689, 0.6765, 0.6374, -0.3689, 0.6765, 0.6374, -0.3689, 0.6765, 0.4991, 0.8666, -4.855e-06, 0.4991, 0.8666, -4.855e-06, 0.4991, 0.8666, -4.855e-06, 0.4991, 0.8666, -4.855e-06, 0.6374, 0.3689, -0.6765, 0.6374, 0.3689, -0.6765, 0.6374, 0.3689, -0.6765, 0.6373, 0.3689, -0.6765, -0.6374, -0.3689, 0.6765, -0.6373, -0.3689, 0.6765, -0.6374, -0.3689, 0.6765, -0.6374, -0.3689, 0.6765, 0.4991, -0.8665, 9.399e-07, 0.4991, -0.8665, 9.399e-07, 0.4991, -0.8665, 9.399e-07, 0.4991, -0.8665, 9.399e-07, 0.6374, -0.3689, -0.6765, 0.6374, -0.3689, -0.6765, 0.6374, -0.3689, -0.6765, 0.6373, -0.3689, -0.6765, -0.6374, 0.3689, 0.6765, -0.6373, 0.3689, 0.6765, -0.6374, 0.3689, 0.6765, -0.6374, 0.3689, 0.6765, -0.4991, -0.8665, 8.033e-06, -0.4991, -0.8665, 8.033e-06, -0.4991, -0.8665, 8.033e-06, -0.4991, -0.8665, 8.033e-06, 2.114e-06, -0.737, -0.6759, -1.478e-05, -0.737, -0.6759, 1.925e-09, -0.737, -0.6759, 0.0, -0.737, -0.6759, 1.925e-09, 0.737, 0.6759, 0.0, 0.737, 0.6759, 2.114e-06, 0.737, 0.6759, -1.478e-05, 0.737, 0.6759, -1.0, -4.534e-07, 0.0, -1.0, -4.534e-07, 0.0, -1.0, -4.534e-07, 0.0, -1.0, -4.534e-07, 0.0, -0.6374, -0.3689, -0.6765, -0.6374, -0.3689, -0.6765, -0.6374, -0.3689, -0.6765, -0.6373, -0.3689, -0.6765, 0.6374, 0.3689, 0.6765, 0.6373, 0.3689, 0.6765, 0.6374, 0.3689, 0.6765, 0.6374, 0.3689, 0.6765, -0.4991, 0.8665, 2.37e-06, -0.4991, 0.8665, 2.37e-06, -0.4991, 0.8665, 2.37e-06, -0.4991, 0.8665, 2.37e-06])] * 3)])
me_x = bpy.data.meshes.new('平面')
me_x.from_pydata([(-50.0, -50.0, 0.0), (50.0, -50.0, 0.0), (-50.0, 50.0, 0.0), (50.0, 50.0, 0.0)], [], [(0, 1, 3, 2)])
_uv = me_x.uv_layers.new(name='UV 贴图')
_uv.uv.foreach_set('vector', [0.0, 0.0, 1.0, 0.0, 1.0, 1.0, 0.0, 1.0])
me_x.materials.append(mat_001)
me_x.update()
me_x_1 = bpy.data.meshes.new('柱体')
me_x_1.from_pydata([(0.0, -500.0, -1000.0), (0.0, 400.0, -1000.0), (866.0, -500.0, -500.0), (866.0, 400.0, -500.0), (866.0, -500.0, 500.0), (866.0, 400.0, 500.0), (-8.742e-05, -500.0, 1000.0), (-8.742e-05, 400.0, 1000.0), (-866.0, -500.0, 500.0), (-866.0, 400.0, 500.0), (-866.0, -500.0, -500.0), (-866.0, 400.0, -500.0), (-3.179e-06, 500.0, -900.0), (779.4, 500.0, -450.0), (779.4, 500.0, 450.0), (-8.186e-05, 500.0, 900.0), (-779.4, 500.0, 450.0), (-779.4, 500.0, -450.0)], [], [(0, 1, 3, 2), (2, 3, 5, 4), (4, 5, 7, 6), (6, 7, 9, 8), (11, 9, 16, 17), (8, 9, 11, 10), (10, 11, 1, 0), (0, 2, 4, 6, 8, 10), (13, 12, 17, 16, 15, 14), (3, 1, 12, 13), (7, 5, 14, 15), (1, 11, 17, 12), (9, 7, 15, 16), (5, 3, 13, 14)])
me_x_1.polygons.foreach_set('use_smooth', [True] * 14)
me_x_1.polygons.foreach_set('material_index', [1, 1, 1, 1, 0, 1, 1, 1, 0, 0, 0, 0, 0, 0])
_k = set([(0, 1), (0, 2), (0, 10), (1, 3), (1, 11), (1, 12), (2, 3), (2, 4), (3, 5), (3, 13), (4, 5), (4, 6), (5, 7), (5, 14), (6, 7), (6, 8), (7, 9), (7, 15), (8, 9), (8, 10), (9, 11), (9, 16), (10, 11), (11, 17), (12, 13), (12, 17), (13, 14), (14, 15), (15, 16), (16, 17)])
me_x_1.attributes.new('sharp_edge', 'BOOLEAN', 'EDGE').data.foreach_set('value', [ (min(e.vertices), max(e.vertices)) in _k for e in me_x_1.edges])
_uv = me_x_1.uv_layers.new(name='UV 贴图')
_uv.uv.foreach_set('vector', [1.0, 0.5, 1.0, 1.0, 0.8333, 1.0, 0.8333, 0.5, 0.8333, 0.5, 0.8333, 1.0, 0.6667, 1.0, 0.6667, 0.5, 0.6667, 0.5, 0.6667, 1.0, 0.5, 1.0, 0.5, 0.5, 0.5, 0.5, 0.5, 1.0, 0.3333, 1.0, 0.3333, 0.5, 0.1667, 1.0, 0.3333, 1.0, 0.3333, 1.0, 0.1667, 1.0, 0.3333, 0.5, 0.3333, 1.0, 0.1667, 1.0, 0.1667, 0.5, 0.1667, 0.5, 0.1667, 1.0, -8.941e-08, 1.0, -8.941e-08, 0.5, 0.75, 0.49, 0.9578, 0.37, 0.9578, 0.13, 0.75, 0.01, 0.5422, 0.13, 0.5422, 0.37, 0.4578, 0.37, 0.25, 0.49, 0.04215, 0.37, 0.04215, 0.13, 0.25, 0.01, 0.4578, 0.13, 0.8333, 1.0, 1.0, 1.0, 1.0, 1.0, 0.8333, 1.0, 0.5, 1.0, 0.6667, 1.0, 0.6667, 1.0, 0.5, 1.0, -8.941e-08, 1.0, 0.1667, 1.0, 0.1667, 1.0, -8.941e-08, 1.0, 0.3333, 1.0, 0.5, 1.0, 0.5, 1.0, 0.3333, 1.0, 0.6667, 1.0, 0.8333, 1.0, 0.8333, 1.0, 0.6667, 1.0])
me_x_1.materials.append(mat_desert)
me_x_1.materials.append(mat_land)
me_x_1.update()
me_x_1.normals_split_custom_set([tuple(v) for v in zip(*[iter([0.5, 1.989e-07, -0.866, 0.5, 1.989e-07, -0.866, 0.5, 1.989e-07, -0.866, 0.5, 1.989e-07, -0.866, 1.0, 7.939e-09, 1.221e-07, 1.0, 7.939e-09, 1.221e-07, 1.0, 7.939e-09, 1.221e-07, 1.0, 7.939e-09, 1.221e-07, 0.5, -1.736e-07, 0.866, 0.5, -1.736e-07, 0.866, 0.5, -1.736e-07, 0.866, 0.5, -1.736e-07, 0.866, -0.5, -1.695e-07, 0.866, -0.5, -1.695e-07, 0.866, -0.5, -1.695e-07, 0.866, -0.5, -1.695e-07, 0.866, -0.7559, 0.6547, 9.325e-08, -0.7559, 0.6547, 9.325e-08, -0.7559, 0.6547, 9.325e-08, -0.7559, 0.6547, 9.325e-08, -1.0, 6.151e-08, 0.0, -1.0, 6.151e-08, 0.0, -1.0, 6.151e-08, 0.0, -1.0, 6.151e-08, 0.0, -0.5, 1.91e-07, -0.866, -0.5, 1.91e-07, -0.866, -0.5, 1.91e-07, -0.866, -0.5, 1.91e-07, -0.866, 3.585e-15, -1.0, -1.684e-07, 3.585e-15, -1.0, -1.684e-07, 3.585e-15, -1.0, -1.684e-07, 3.585e-15, -1.0, -1.684e-07, 3.585e-15, -1.0, -1.684e-07, 3.585e-15, -1.0, -1.684e-07, -7.081e-15, 1.0, 1.782e-07, -7.081e-15, 1.0, 1.782e-07, -7.081e-15, 1.0, 1.782e-07, -7.081e-15, 1.0, 1.782e-07, -7.081e-15, 1.0, 1.782e-07, -7.081e-15, 1.0, 1.782e-07, 0.378, 0.6547, -0.6547, 0.378, 0.6547, -0.6547, 0.378, 0.6547, -0.6547, 0.378, 0.6547, -0.6547, 0.378, 0.6547, 0.6547, 0.378, 0.6547, 0.6547, 0.378, 0.6547, 0.6547, 0.378, 0.6547, 0.6547, -0.378, 0.6547, -0.6547, -0.378, 0.6547, -0.6547, -0.378, 0.6547, -0.6547, -0.378, 0.6547, -0.6547, -0.378, 0.6547, 0.6547, -0.378, 0.6547, 0.6547, -0.378, 0.6547, 0.6547, -0.378, 0.6547, 0.6547, 0.7559, 0.6547, 2.37e-07, 0.7559, 0.6547, 2.37e-07, 0.7559, 0.6547, 2.37e-07, 0.7559, 0.6547, 2.37e-07])] * 3)])

# ---- objects
ob_solarpowerstation = bpy.data.objects.new('SolarPowerStation', me_solarpowerstation)
ob_x = bpy.data.objects.new('平面', me_x)
ob_light = bpy.data.objects.new('Light', light_light_001)
ob_camera = bpy.data.objects.new('Camera', cam_camera_001)
ob_desert = bpy.data.objects.new('Desert', me_x_1)

# ---- transforms, parenting, visibility, modifiers, constraints
ob_solarpowerstation.location = (0.0, 0.0, 0.0)
ob_x.parent = ob_camera
ob_x.matrix_parent_inverse = Matrix(((1.0, -0.001886, 1.088e-07, -0.1999), (4.072e-05, 0.02165, 0.9998, -11.16), (-0.001885, -0.9998, 0.02165, -164.4), (0.0, -0.0, -0.0, 1.0)))
ob_x.location = (0.09398, 12.31, 6.434)
ob_x.rotation_euler = (1.571, 0.0, 0.0)
ob_light.parent = ob_camera
ob_light.matrix_parent_inverse = Matrix(((0.9996, -0.02981, 1.063e-07, -4.528), (0.0004372, 0.01466, 0.9999, -9.059), (-0.0298, -0.9994, 0.01467, -164.3), (0.0, -0.0, -0.0, 1.0)))
ob_light.location = (-0.3672, -164.2, 11.47)
ob_light.rotation_euler = (1.5, -0.9666, 0.04233)
ob_light.lock_rotations_4d = False
ob_light.empty_display_type = 'ARROWS'
ob_light.color = (0.0, 0.0, 0.0, 0.0)
ob_light.lineart.crease_threshold = 0.0
ob_camera.location = (1.483, -140.7, 95.92)
ob_camera.rotation_euler = (1.026, -9.771e-08, 0.01208)
ob_camera.lock_rotations_4d = False
ob_camera.empty_display_type = 'ARROWS'
ob_camera.color = (0.0, 0.0, 0.0, 0.0)
ob_camera.display_type = 'WIRE'
ob_camera.lineart.crease_threshold = 0.0
ob_desert.location = (0.0, 0.0, -5.041)
ob_desert.rotation_euler = (1.571, -0.0, 0.0)
ob_desert.scale = (0.01, 0.01, 0.01)
ob_desert.color = (0.8, 0.8, 0.8, 1.0)
ob_desert.hide_render = True

# ---- collection membership
col_collection.objects.link(ob_solarpowerstation)
col_collection.objects.link(ob_x)
col_collection.objects.link(ob_light)
col_collection.objects.link(ob_camera)
col_collection.objects.link(ob_desert)

# ---- scene / render settings (as saved in the file)
scene.frame_start = 1; scene.frame_end = 250; scene.frame_set(1)
scene.render.engine = 'BLENDER_EEVEE_NEXT'
scene.cycles.sampling_pattern = 'TABULATED_SOBOL'
scene.cycles.use_light_tree = False
scene.view_settings.view_transform = 'Filmic'
bpy.context.view_layer.update()

# ---- added for rendering (the .blend has no active camera): camera
cam_auto = bpy.data.cameras.new('AutoCamera')
cam_auto.lens = 50.0
cam_auto.sensor_width = 36.0
cam_auto.clip_end = 2312.03
ob_auto_camera = bpy.data.objects.new('AutoCamera', cam_auto)
scene.collection.objects.link(ob_auto_camera)
ob_auto_camera.location = (131.299, -150.2, 105.926)
ob_auto_camera.rotation_euler = (1.09748, -7.21219e-08, 0.694738)
scene.camera = ob_auto_camera
bpy.context.view_layer.update()
